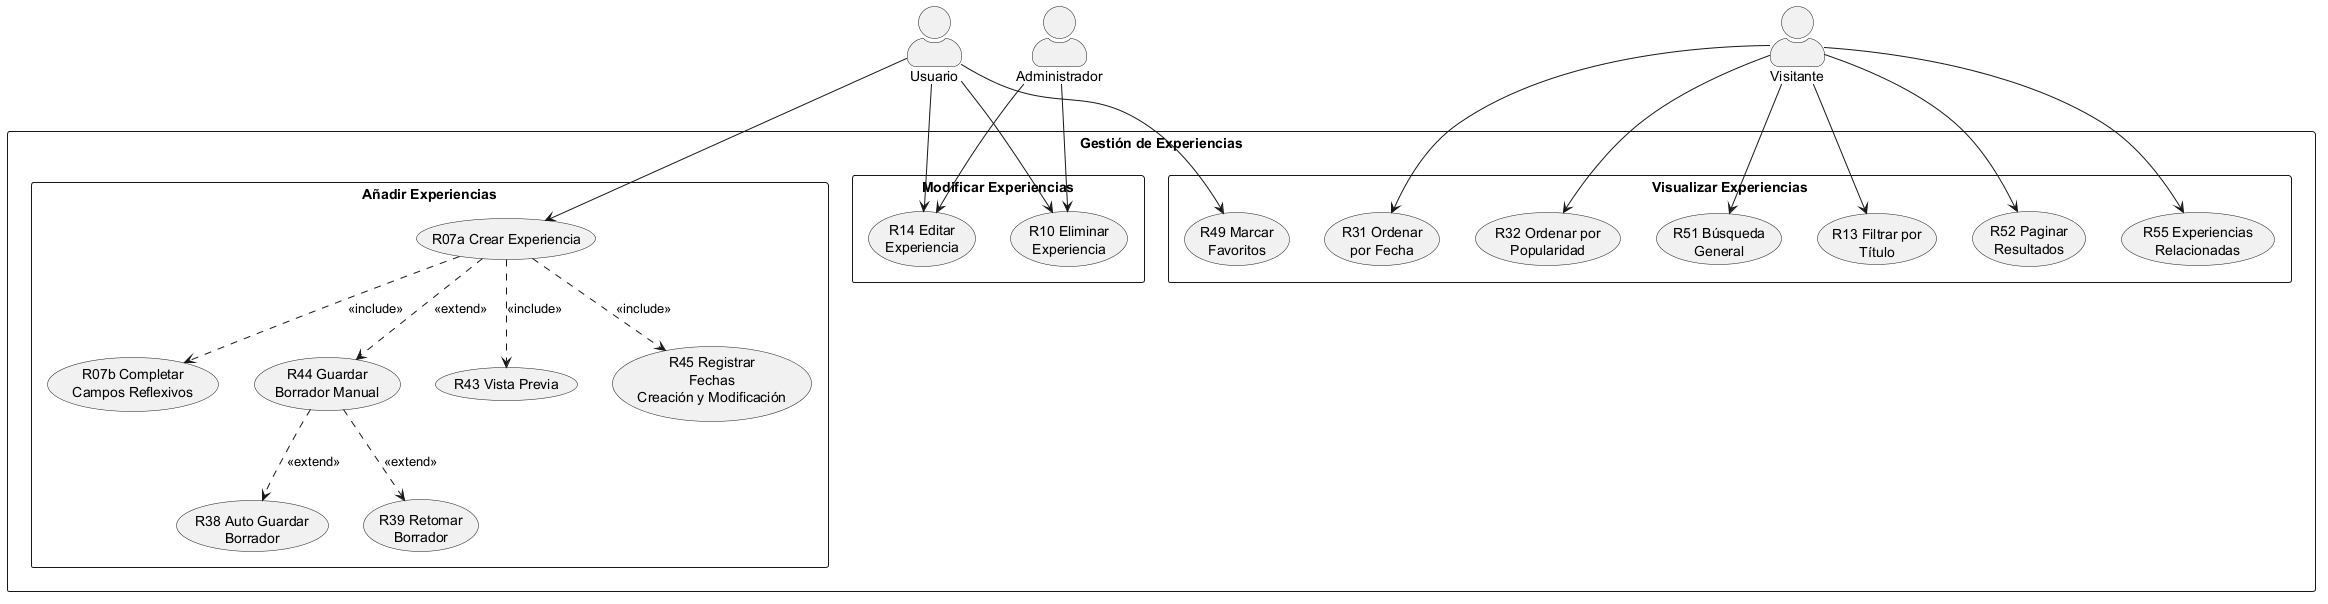

The diagram above was rendered by PlantUML. Its source (embedded in the PNG):
@startuml CU-03-Modulo-Gestion-de-Experiencias

' =====================================================
' Figura 3 - CU-03: Módulo Gestión de Experiencias
' Requisitos: R07a/b, R10, R13, R14, R31, R32,
'             R38, R39, R43, R44, R45,
'             R49, R51, R52, R55
' =====================================================

skinparam packageStyle rectangle
skinparam actorStyle awesome

actor Usuario
actor Administrador
actor Visitante

rectangle "Gestión de Experiencias" {
    rectangle "Añadir Experiencias" {
        usecase "R07a Crear Experiencia" as UC01
        usecase "R07b Completar\nCampos Reflexivos" as UC02

        usecase "R38 Auto Guardar\nBorrador" as UC03
        usecase "R44 Guardar\nBorrador Manual" as UC04
        usecase "R39 Retomar\nBorrador" as UC05

        usecase "R43 Vista Previa" as UC06
        usecase "R45 Registrar\nFechas\nCreación y Modificación" as UC07
    }

    rectangle "Modificar Experiencias" {
        usecase "R14 Editar\nExperiencia" as UC08
        usecase "R10 Eliminar\nExperiencia" as UC09
    }

    rectangle "Visualizar Experiencias" {
        usecase "R31 Ordenar\npor Fecha" as UC10
        usecase "R32 Ordenar por\nPopularidad" as UC11

        usecase "R51 Búsqueda\nGeneral" as UC12
        usecase "R13 Filtrar por\nTítulo" as UC13
        usecase "R52 Paginar\nResultados" as UC14

        usecase "R55 Experiencias\nRelacionadas" as UC15
        usecase "R49 Marcar\nFavoritos" as UC16
    }
}

Usuario --> UC01
Usuario --> UC08
Usuario --> UC09
Usuario --> UC16

Visitante --> UC10
Visitante --> UC11
Visitante --> UC12
Visitante --> UC13
Visitante --> UC14
Visitante --> UC15

Administrador --> UC08
Administrador --> UC09

UC01 ..> UC02 : <<include>>
UC04 ..> UC03 : <<extend>>
UC01 ..> UC06 : <<include>>
UC01 ..> UC07 : <<include>>
UC01 ..> UC04 : <<extend>>
UC04 ..> UC05 : <<extend>>

@enduml